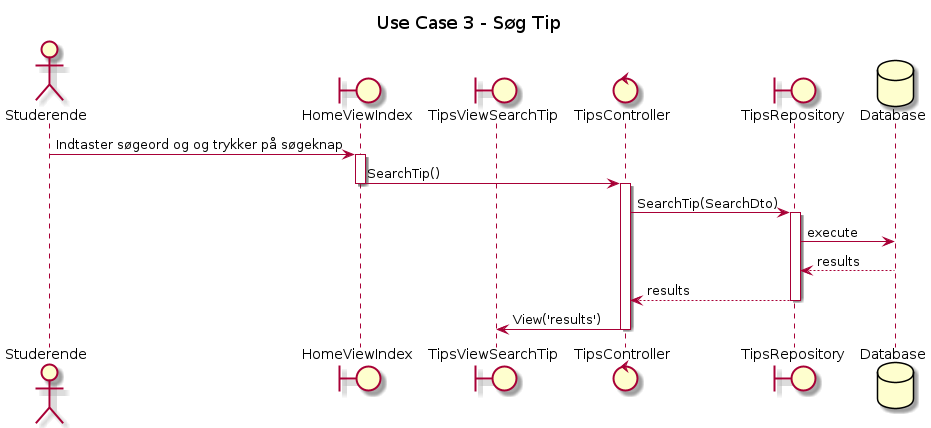

The diagram above was rendered by PlantUML. Its source (embedded in the PNG):
@startuml

title Use Case 3 - Søg Tip

actor       Studerende       as stud
boundary       HomeViewIndex       as homeindex
boundary       TipsViewSearchTip       as tipssearch
control       TipsController       as tipscont
boundary       TipsRepository       as tipsrepo
database       Database       as db

stud -> homeindex: Indtaster søgeord og og trykker på søgeknap

Activate homeindex
homeindex -> tipscont: SearchTip()
Deactivate homeindex

Activate tipscont
tipscont -> tipsrepo: SearchTip(SearchDto)

Activate tipsrepo
tipsrepo -> db: execute
db --> tipsrepo: results
tipsrepo --> tipscont: results
Deactivate tipsrepo

tipscont -> tipssearch: View('results')
Deactivate tipscont



@enduml